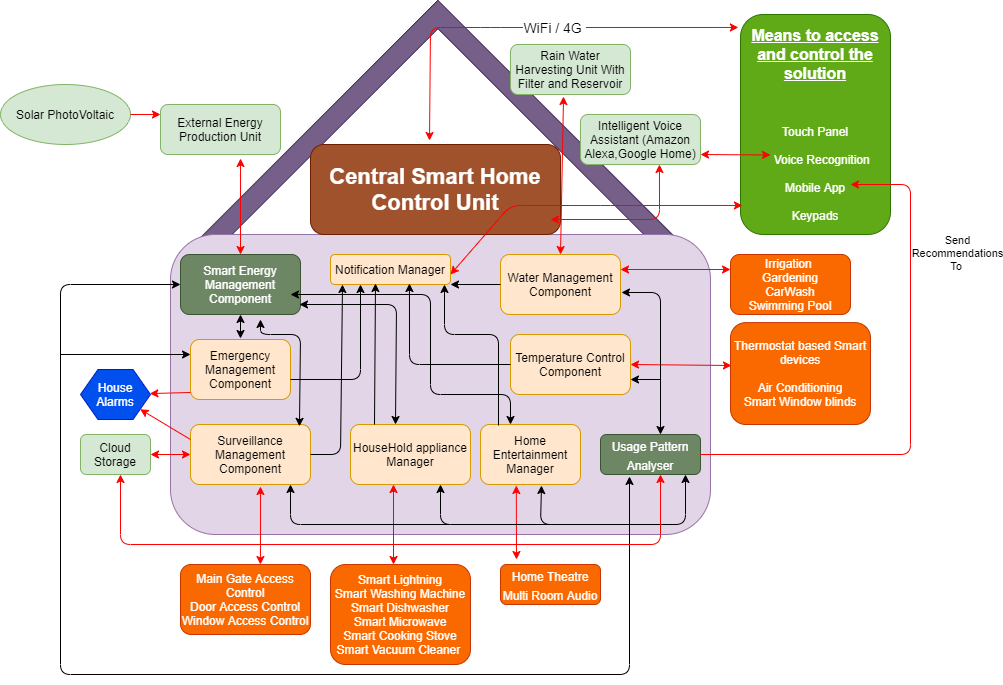

The diagram above was exported from draw.io. Its source (the exported page's mxGraphModel, read from the mxfile embedded in the PNG):
<mxGraphModel dx="868" dy="1619" grid="1" gridSize="10" guides="1" tooltips="1" connect="1" arrows="1" fold="1" page="1" pageScale="1" pageWidth="827" pageHeight="1169" math="0" shadow="0">
  <root>
    <mxCell id="0" />
    <mxCell id="1" parent="0" />
    <mxCell id="XUhyJ2iEusUtZBNPkx9E-14" value="" style="shape=corner;whiteSpace=wrap;html=1;rotation=45;fillColor=#76608a;strokeColor=#432D57;fontColor=#ffffff;" parent="1" vertex="1">
      <mxGeometry x="276.9" y="34.01" width="345.39" height="367.68" as="geometry" />
    </mxCell>
    <mxCell id="XUhyJ2iEusUtZBNPkx9E-1" value="" style="rounded=1;whiteSpace=wrap;html=1;fillColor=#e1d5e7;strokeColor=#9673a6;" parent="1" vertex="1">
      <mxGeometry x="190" y="200" width="540" height="300" as="geometry" />
    </mxCell>
    <mxCell id="XUhyJ2iEusUtZBNPkx9E-2" value="Home Entertainment Manager" style="rounded=1;whiteSpace=wrap;html=1;fillColor=#ffe6cc;strokeColor=#d79b00;" parent="1" vertex="1">
      <mxGeometry x="500" y="390" width="100" height="60" as="geometry" />
    </mxCell>
    <mxCell id="XUhyJ2iEusUtZBNPkx9E-4" value="Smart Energy Management Component" style="rounded=1;whiteSpace=wrap;html=1;fillColor=#6d8764;strokeColor=#3A5431;fontColor=#ffffff;" parent="1" vertex="1">
      <mxGeometry x="200" y="220" width="120" height="60" as="geometry" />
    </mxCell>
    <mxCell id="XUhyJ2iEusUtZBNPkx9E-5" value="HouseHold appliance Manager" style="rounded=1;whiteSpace=wrap;html=1;fillColor=#ffe6cc;strokeColor=#d79b00;" parent="1" vertex="1">
      <mxGeometry x="370" y="390" width="120" height="60" as="geometry" />
    </mxCell>
    <mxCell id="XUhyJ2iEusUtZBNPkx9E-6" value="External Energy Production Unit" style="rounded=1;whiteSpace=wrap;html=1;fillColor=#d5e8d4;strokeColor=#82b366;" parent="1" vertex="1">
      <mxGeometry x="180" y="70" width="120" height="50" as="geometry" />
    </mxCell>
    <mxCell id="XUhyJ2iEusUtZBNPkx9E-9" value="Solar PhotoVoltaic" style="ellipse;whiteSpace=wrap;html=1;fillColor=#d5e8d4;strokeColor=#82b366;" parent="1" vertex="1">
      <mxGeometry x="20" y="50" width="130" height="60" as="geometry" />
    </mxCell>
    <mxCell id="XUhyJ2iEusUtZBNPkx9E-11" value="Cloud Storage" style="rounded=1;whiteSpace=wrap;html=1;fillColor=#d5e8d4;strokeColor=#82b366;" parent="1" vertex="1">
      <mxGeometry x="100" y="400" width="70" height="40" as="geometry" />
    </mxCell>
    <mxCell id="XUhyJ2iEusUtZBNPkx9E-15" value="Rain Water Harvesting Unit With Filter and Reservoir" style="rounded=1;whiteSpace=wrap;html=1;fillColor=#d5e8d4;strokeColor=#82b366;" parent="1" vertex="1">
      <mxGeometry x="530" y="10" width="120" height="50" as="geometry" />
    </mxCell>
    <mxCell id="XUhyJ2iEusUtZBNPkx9E-18" value="" style="endArrow=classic;startArrow=classic;html=1;entryX=0.667;entryY=1.08;entryDx=0;entryDy=0;entryPerimeter=0;strokeColor=#FF0000;" parent="1" source="XUhyJ2iEusUtZBNPkx9E-4" target="XUhyJ2iEusUtZBNPkx9E-6" edge="1">
      <mxGeometry width="50" height="50" relative="1" as="geometry">
        <mxPoint x="140" y="170" as="sourcePoint" />
        <mxPoint x="190" y="120" as="targetPoint" />
      </mxGeometry>
    </mxCell>
    <mxCell id="XUhyJ2iEusUtZBNPkx9E-44" value="&lt;u&gt;&lt;b&gt;&lt;font style=&quot;font-size: 16px&quot;&gt;Means to access and control the solution&lt;/font&gt;&lt;/b&gt;&lt;/u&gt;&lt;br&gt;&lt;br&gt;&lt;br&gt;&lt;br&gt;Touch Panel&lt;br&gt;&lt;br&gt;&amp;nbsp; &amp;nbsp; Voice Recognition&lt;br&gt;&lt;br&gt;Mobile App&lt;br&gt;&lt;br&gt;Keypads" style="rounded=1;whiteSpace=wrap;html=1;fillColor=#60a917;strokeColor=#2D7600;fontColor=#ffffff;" parent="1" vertex="1">
      <mxGeometry x="760" y="-20" width="150" height="220" as="geometry" />
    </mxCell>
    <mxCell id="XUhyJ2iEusUtZBNPkx9E-45" value="" style="endArrow=classic;startArrow=classic;html=1;entryX=-0.014;entryY=0.059;entryDx=0;entryDy=0;entryPerimeter=0;exitX=0.476;exitY=-0.044;exitDx=0;exitDy=0;strokeColor=#FF0000;exitPerimeter=0;" parent="1" source="XUhyJ2iEusUtZBNPkx9E-46" target="XUhyJ2iEusUtZBNPkx9E-44" edge="1">
      <mxGeometry width="50" height="50" relative="1" as="geometry">
        <mxPoint x="414" y="86" as="sourcePoint" />
        <mxPoint x="415" y="-20" as="targetPoint" />
        <Array as="points">
          <mxPoint x="450" y="-7" />
          <mxPoint x="510" y="-7" />
        </Array>
      </mxGeometry>
    </mxCell>
    <mxCell id="fkbG_KabDUqWJDFB7wIR-15" value="&lt;font style=&quot;font-size: 14px&quot;&gt;WiFi / 4G&amp;nbsp;&lt;/font&gt;" style="edgeLabel;html=1;align=center;verticalAlign=middle;resizable=0;points=[];" parent="XUhyJ2iEusUtZBNPkx9E-45" vertex="1" connectable="0">
      <mxGeometry x="0.1275" relative="1" as="geometry">
        <mxPoint as="offset" />
      </mxGeometry>
    </mxCell>
    <mxCell id="XUhyJ2iEusUtZBNPkx9E-46" value="&lt;b&gt;&lt;font style=&quot;font-size: 22px&quot;&gt;Central Smart Home Control Unit&lt;/font&gt;&lt;/b&gt;" style="rounded=1;whiteSpace=wrap;html=1;fillColor=#a0522d;strokeColor=#6D1F00;fontColor=#ffffff;" parent="1" vertex="1">
      <mxGeometry x="330" y="110" width="250" height="90" as="geometry" />
    </mxCell>
    <mxCell id="XUhyJ2iEusUtZBNPkx9E-52" value="" style="endArrow=classic;html=1;strokeColor=#FF0000;" parent="1" edge="1">
      <mxGeometry width="50" height="50" relative="1" as="geometry">
        <mxPoint x="150" y="80" as="sourcePoint" />
        <mxPoint x="180" y="80" as="targetPoint" />
      </mxGeometry>
    </mxCell>
    <mxCell id="XUhyJ2iEusUtZBNPkx9E-53" value="Water Management Component" style="rounded=1;whiteSpace=wrap;html=1;fillColor=#ffe6cc;strokeColor=#d79b00;" parent="1" vertex="1">
      <mxGeometry x="520" y="220" width="120" height="60" as="geometry" />
    </mxCell>
    <mxCell id="XUhyJ2iEusUtZBNPkx9E-54" value="Irrigation &lt;br&gt;Gardening&lt;br&gt;CarWash&lt;br&gt;Swimming Pool" style="rounded=1;whiteSpace=wrap;html=1;fillColor=#fa6800;strokeColor=#C73500;fontColor=#ffffff;" parent="1" vertex="1">
      <mxGeometry x="750" y="220" width="120" height="60" as="geometry" />
    </mxCell>
    <mxCell id="XUhyJ2iEusUtZBNPkx9E-56" value="" style="endArrow=classic;startArrow=classic;html=1;entryX=0.442;entryY=1.04;entryDx=0;entryDy=0;entryPerimeter=0;exitX=0.5;exitY=0;exitDx=0;exitDy=0;strokeColor=#FF0000;" parent="1" source="XUhyJ2iEusUtZBNPkx9E-53" target="XUhyJ2iEusUtZBNPkx9E-15" edge="1">
      <mxGeometry width="50" height="50" relative="1" as="geometry">
        <mxPoint x="533" y="220" as="sourcePoint" />
        <mxPoint x="520.03" y="124" as="targetPoint" />
      </mxGeometry>
    </mxCell>
    <mxCell id="XUhyJ2iEusUtZBNPkx9E-57" value="" style="endArrow=classic;startArrow=classic;html=1;exitX=0;exitY=0.25;exitDx=0;exitDy=0;entryX=1;entryY=0.25;entryDx=0;entryDy=0;strokeColor=#FF0000;" parent="1" source="XUhyJ2iEusUtZBNPkx9E-54" target="XUhyJ2iEusUtZBNPkx9E-53" edge="1">
      <mxGeometry width="50" height="50" relative="1" as="geometry">
        <mxPoint x="700" y="280" as="sourcePoint" />
        <mxPoint x="600" y="232" as="targetPoint" />
      </mxGeometry>
    </mxCell>
    <mxCell id="XUhyJ2iEusUtZBNPkx9E-58" value="" style="endArrow=classic;startArrow=classic;html=1;" parent="1" edge="1">
      <mxGeometry width="50" height="50" relative="1" as="geometry">
        <mxPoint x="260" y="304" as="sourcePoint" />
        <mxPoint x="260" y="280" as="targetPoint" />
      </mxGeometry>
    </mxCell>
    <mxCell id="XUhyJ2iEusUtZBNPkx9E-59" value="" style="endArrow=classic;startArrow=classic;html=1;" parent="1" edge="1">
      <mxGeometry width="50" height="50" relative="1" as="geometry">
        <mxPoint x="530" y="390" as="sourcePoint" />
        <mxPoint x="310" y="260" as="targetPoint" />
        <Array as="points">
          <mxPoint x="530" y="360" />
          <mxPoint x="450" y="360" />
          <mxPoint x="450" y="260" />
        </Array>
      </mxGeometry>
    </mxCell>
    <mxCell id="XUhyJ2iEusUtZBNPkx9E-60" value="" style="endArrow=classic;startArrow=classic;html=1;exitX=0.375;exitY=0;exitDx=0;exitDy=0;exitPerimeter=0;" parent="1" source="XUhyJ2iEusUtZBNPkx9E-5" edge="1">
      <mxGeometry width="50" height="50" relative="1" as="geometry">
        <mxPoint x="319" y="340" as="sourcePoint" />
        <mxPoint x="319" y="270" as="targetPoint" />
        <Array as="points">
          <mxPoint x="416" y="270" />
        </Array>
      </mxGeometry>
    </mxCell>
    <mxCell id="XUhyJ2iEusUtZBNPkx9E-61" value="House Alarms" style="shape=hexagon;perimeter=hexagonPerimeter2;whiteSpace=wrap;html=1;fillColor=#0050ef;strokeColor=#001DBC;fontColor=#ffffff;" parent="1" vertex="1">
      <mxGeometry x="100" y="335" width="70" height="50" as="geometry" />
    </mxCell>
    <mxCell id="XUhyJ2iEusUtZBNPkx9E-64" value="&lt;font style=&quot;font-size: 12px&quot;&gt;Smart Lightning&lt;br&gt;Smart Washing Machine&lt;br&gt;Smart Dishwasher&lt;br&gt;Smart Microwave&lt;br&gt;Smart Cooking Stove&lt;br&gt;Smart Vacuum Cleaner&amp;nbsp;&lt;br&gt;&lt;/font&gt;" style="rounded=1;whiteSpace=wrap;html=1;fillColor=#fa6800;strokeColor=#C73500;fontColor=#ffffff;" parent="1" vertex="1">
      <mxGeometry x="350" y="530" width="140" height="100" as="geometry" />
    </mxCell>
    <mxCell id="XUhyJ2iEusUtZBNPkx9E-65" value="&lt;span style=&quot;font-size: 16px&quot;&gt;&lt;span style=&quot;font-size: 12px&quot;&gt;Home Theatre&lt;br&gt;Multi Room Audio&lt;br&gt;&lt;/span&gt;&lt;/span&gt;" style="rounded=1;whiteSpace=wrap;html=1;fillColor=#fa6800;strokeColor=#C73500;fontColor=#ffffff;" parent="1" vertex="1">
      <mxGeometry x="520" y="530" width="100" height="40" as="geometry" />
    </mxCell>
    <mxCell id="XUhyJ2iEusUtZBNPkx9E-66" value="Temperature Control Component" style="rounded=1;whiteSpace=wrap;html=1;fillColor=#ffe6cc;strokeColor=#d79b00;" parent="1" vertex="1">
      <mxGeometry x="530" y="300" width="120" height="60" as="geometry" />
    </mxCell>
    <mxCell id="XUhyJ2iEusUtZBNPkx9E-67" value="&lt;font style=&quot;font-size: 12px&quot;&gt;Thermostat based Smart devices&lt;br&gt;&lt;br&gt;Air Conditioning&lt;br&gt;Smart Window blinds&lt;br&gt;&lt;/font&gt;" style="rounded=1;whiteSpace=wrap;html=1;fillColor=#fa6800;strokeColor=#C73500;fontColor=#ffffff;" parent="1" vertex="1">
      <mxGeometry x="750" y="288.13" width="140" height="101.87" as="geometry" />
    </mxCell>
    <mxCell id="XUhyJ2iEusUtZBNPkx9E-69" value="Intelligent Voice Assistant (Amazon Alexa,Google Home)" style="rounded=1;whiteSpace=wrap;html=1;fillColor=#d5e8d4;strokeColor=#82b366;" parent="1" vertex="1">
      <mxGeometry x="600" y="80" width="120" height="50" as="geometry" />
    </mxCell>
    <mxCell id="XUhyJ2iEusUtZBNPkx9E-74" value="" style="endArrow=classic;startArrow=classic;html=1;entryX=0.358;entryY=1.017;entryDx=0;entryDy=0;entryPerimeter=0;strokeColor=#FF0000;" parent="1" target="XUhyJ2iEusUtZBNPkx9E-2" edge="1">
      <mxGeometry width="50" height="50" relative="1" as="geometry">
        <mxPoint x="536" y="525" as="sourcePoint" />
        <mxPoint x="620" y="409" as="targetPoint" />
      </mxGeometry>
    </mxCell>
    <mxCell id="XUhyJ2iEusUtZBNPkx9E-76" value="" style="endArrow=classic;startArrow=classic;html=1;entryX=1;entryY=0.5;entryDx=0;entryDy=0;strokeColor=#FF0000;exitX=0.007;exitY=0.421;exitDx=0;exitDy=0;exitPerimeter=0;" parent="1" source="XUhyJ2iEusUtZBNPkx9E-67" target="XUhyJ2iEusUtZBNPkx9E-66" edge="1">
      <mxGeometry width="50" height="50" relative="1" as="geometry">
        <mxPoint x="727" y="330" as="sourcePoint" />
        <mxPoint x="690" y="314.5" as="targetPoint" />
      </mxGeometry>
    </mxCell>
    <mxCell id="XUhyJ2iEusUtZBNPkx9E-77" value="" style="endArrow=classic;startArrow=classic;html=1;exitX=0.45;exitY=0;exitDx=0;exitDy=0;exitPerimeter=0;strokeColor=#FF0000;" parent="1" source="XUhyJ2iEusUtZBNPkx9E-64" edge="1">
      <mxGeometry width="50" height="50" relative="1" as="geometry">
        <mxPoint x="413.96000000000004" y="465.02" as="sourcePoint" />
        <mxPoint x="413" y="450" as="targetPoint" />
      </mxGeometry>
    </mxCell>
    <mxCell id="XUhyJ2iEusUtZBNPkx9E-78" value="Surveillance Management&lt;br&gt;Component" style="rounded=1;whiteSpace=wrap;html=1;fillColor=#ffe6cc;strokeColor=#d79b00;" parent="1" vertex="1">
      <mxGeometry x="210" y="390" width="120" height="60" as="geometry" />
    </mxCell>
    <mxCell id="XUhyJ2iEusUtZBNPkx9E-3" value="Emergency Management Component" style="rounded=1;whiteSpace=wrap;html=1;fillColor=#ffe6cc;strokeColor=#d79b00;" parent="1" vertex="1">
      <mxGeometry x="210" y="305" width="100" height="60" as="geometry" />
    </mxCell>
    <mxCell id="XUhyJ2iEusUtZBNPkx9E-83" value="" style="endArrow=classic;startArrow=classic;html=1;exitX=0.908;exitY=0.031;exitDx=0;exitDy=0;exitPerimeter=0;" parent="1" source="XUhyJ2iEusUtZBNPkx9E-78" edge="1">
      <mxGeometry width="50" height="50" relative="1" as="geometry">
        <mxPoint x="372" y="371.02" as="sourcePoint" />
        <mxPoint x="280" y="285" as="targetPoint" />
        <Array as="points">
          <mxPoint x="320" y="300" />
          <mxPoint x="280" y="300" />
        </Array>
      </mxGeometry>
    </mxCell>
    <mxCell id="XUhyJ2iEusUtZBNPkx9E-84" value="" style="endArrow=classic;startArrow=classic;html=1;entryX=1;entryY=0.5;entryDx=0;entryDy=0;strokeColor=#FF0000;" parent="1" target="XUhyJ2iEusUtZBNPkx9E-11" edge="1">
      <mxGeometry width="50" height="50" relative="1" as="geometry">
        <mxPoint x="210" y="420" as="sourcePoint" />
        <mxPoint x="170" y="414" as="targetPoint" />
      </mxGeometry>
    </mxCell>
    <mxCell id="XUhyJ2iEusUtZBNPkx9E-86" value="&lt;font style=&quot;font-size: 12px&quot;&gt;Main Gate Access Control&lt;br&gt;Door Access Control&lt;br&gt;Window Access Control&lt;br&gt;&lt;/font&gt;" style="rounded=1;whiteSpace=wrap;html=1;fillColor=#fa6800;strokeColor=#C73500;fontColor=#ffffff;" parent="1" vertex="1">
      <mxGeometry x="200" y="530" width="130" height="70" as="geometry" />
    </mxCell>
    <mxCell id="XUhyJ2iEusUtZBNPkx9E-87" value="" style="endArrow=classic;startArrow=classic;html=1;exitX=0.615;exitY=0;exitDx=0;exitDy=0;exitPerimeter=0;entryX=0.583;entryY=1.033;entryDx=0;entryDy=0;entryPerimeter=0;strokeColor=#FF0000;" parent="1" source="XUhyJ2iEusUtZBNPkx9E-86" target="XUhyJ2iEusUtZBNPkx9E-78" edge="1">
      <mxGeometry width="50" height="50" relative="1" as="geometry">
        <mxPoint x="280" y="470" as="sourcePoint" />
        <mxPoint x="280" y="460" as="targetPoint" />
      </mxGeometry>
    </mxCell>
    <mxCell id="fkbG_KabDUqWJDFB7wIR-1" value="Notification Manager" style="rounded=1;whiteSpace=wrap;html=1;fillColor=#ffe6cc;strokeColor=#d79b00;" parent="1" vertex="1">
      <mxGeometry x="350" y="220" width="120" height="30" as="geometry" />
    </mxCell>
    <mxCell id="fkbG_KabDUqWJDFB7wIR-6" value="" style="endArrow=classic;startArrow=classic;html=1;strokeColor=#FF0000;" parent="1" edge="1">
      <mxGeometry width="50" height="50" relative="1" as="geometry">
        <mxPoint x="720" y="120" as="sourcePoint" />
        <mxPoint x="790" y="120.5" as="targetPoint" />
      </mxGeometry>
    </mxCell>
    <mxCell id="fkbG_KabDUqWJDFB7wIR-7" value="" style="endArrow=classic;html=1;entryX=0.25;entryY=1;entryDx=0;entryDy=0;" parent="1" target="fkbG_KabDUqWJDFB7wIR-1" edge="1">
      <mxGeometry width="50" height="50" relative="1" as="geometry">
        <mxPoint x="310" y="345" as="sourcePoint" />
        <mxPoint x="380" y="300" as="targetPoint" />
        <Array as="points">
          <mxPoint x="380" y="345" />
        </Array>
      </mxGeometry>
    </mxCell>
    <mxCell id="fkbG_KabDUqWJDFB7wIR-8" value="" style="endArrow=classic;html=1;entryX=0.375;entryY=0.967;entryDx=0;entryDy=0;entryPerimeter=0;exitX=0.2;exitY=0;exitDx=0;exitDy=0;exitPerimeter=0;" parent="1" source="XUhyJ2iEusUtZBNPkx9E-5" target="fkbG_KabDUqWJDFB7wIR-1" edge="1">
      <mxGeometry width="50" height="50" relative="1" as="geometry">
        <mxPoint x="395" y="364" as="sourcePoint" />
        <mxPoint x="440" y="314.07" as="targetPoint" />
      </mxGeometry>
    </mxCell>
    <mxCell id="fkbG_KabDUqWJDFB7wIR-9" value="" style="endArrow=classic;html=1;exitX=0;exitY=0.5;exitDx=0;exitDy=0;entryX=0.658;entryY=0.967;entryDx=0;entryDy=0;entryPerimeter=0;" parent="1" source="XUhyJ2iEusUtZBNPkx9E-66" target="fkbG_KabDUqWJDFB7wIR-1" edge="1">
      <mxGeometry width="50" height="50" relative="1" as="geometry">
        <mxPoint x="440" y="310" as="sourcePoint" />
        <mxPoint x="490" y="260" as="targetPoint" />
        <Array as="points">
          <mxPoint x="429" y="330" />
        </Array>
      </mxGeometry>
    </mxCell>
    <mxCell id="fkbG_KabDUqWJDFB7wIR-11" value="" style="endArrow=classic;html=1;entryX=1;entryY=1;entryDx=0;entryDy=0;exitX=0;exitY=0.5;exitDx=0;exitDy=0;" parent="1" source="XUhyJ2iEusUtZBNPkx9E-53" target="fkbG_KabDUqWJDFB7wIR-1" edge="1">
      <mxGeometry width="50" height="50" relative="1" as="geometry">
        <mxPoint x="500" y="250" as="sourcePoint" />
        <mxPoint x="550" y="200" as="targetPoint" />
      </mxGeometry>
    </mxCell>
    <mxCell id="fkbG_KabDUqWJDFB7wIR-12" value="" style="endArrow=classic;html=1;entryX=0.1;entryY=1;entryDx=0;entryDy=0;entryPerimeter=0;" parent="1" target="fkbG_KabDUqWJDFB7wIR-1" edge="1">
      <mxGeometry width="50" height="50" relative="1" as="geometry">
        <mxPoint x="330" y="420" as="sourcePoint" />
        <mxPoint x="380" y="370" as="targetPoint" />
        <Array as="points">
          <mxPoint x="360" y="420" />
        </Array>
      </mxGeometry>
    </mxCell>
    <mxCell id="fkbG_KabDUqWJDFB7wIR-13" value="" style="endArrow=classic;html=1;" parent="1" edge="1">
      <mxGeometry width="50" height="50" relative="1" as="geometry">
        <mxPoint x="518" y="391" as="sourcePoint" />
        <mxPoint x="464" y="250" as="targetPoint" />
        <Array as="points">
          <mxPoint x="518" y="300" />
          <mxPoint x="464" y="300" />
        </Array>
      </mxGeometry>
    </mxCell>
    <mxCell id="fkbG_KabDUqWJDFB7wIR-14" value="" style="endArrow=classic;startArrow=classic;html=1;entryX=0.658;entryY=1;entryDx=0;entryDy=0;entryPerimeter=0;strokeColor=#FF0000;" parent="1" target="XUhyJ2iEusUtZBNPkx9E-69" edge="1">
      <mxGeometry width="50" height="50" relative="1" as="geometry">
        <mxPoint x="570" y="185" as="sourcePoint" />
        <mxPoint x="550" y="135" as="targetPoint" />
        <Array as="points">
          <mxPoint x="679" y="185" />
        </Array>
      </mxGeometry>
    </mxCell>
    <mxCell id="fkbG_KabDUqWJDFB7wIR-17" value="" style="endArrow=classic;startArrow=classic;html=1;entryX=0.013;entryY=0.868;entryDx=0;entryDy=0;entryPerimeter=0;strokeColor=#FF0000;" parent="1" target="XUhyJ2iEusUtZBNPkx9E-44" edge="1">
      <mxGeometry width="50" height="50" relative="1" as="geometry">
        <mxPoint x="470" y="240" as="sourcePoint" />
        <mxPoint x="520" y="180" as="targetPoint" />
        <Array as="points">
          <mxPoint x="530" y="171" />
          <mxPoint x="630" y="171" />
        </Array>
      </mxGeometry>
    </mxCell>
    <mxCell id="fkbG_KabDUqWJDFB7wIR-20" value="&lt;span style=&quot;font-size: 16px&quot;&gt;&lt;span style=&quot;font-size: 12px&quot;&gt;Usage Pattern Analyser&lt;br&gt;&lt;/span&gt;&lt;/span&gt;" style="rounded=1;whiteSpace=wrap;html=1;fillColor=#6d8764;strokeColor=#3A5431;fontColor=#ffffff;" parent="1" vertex="1">
      <mxGeometry x="620" y="400" width="100" height="40" as="geometry" />
    </mxCell>
    <mxCell id="fkbG_KabDUqWJDFB7wIR-22" value="" style="endArrow=classic;html=1;exitX=0;exitY=0.883;exitDx=0;exitDy=0;exitPerimeter=0;strokeColor=#FF0000;" parent="1" source="XUhyJ2iEusUtZBNPkx9E-3" target="XUhyJ2iEusUtZBNPkx9E-61" edge="1">
      <mxGeometry width="50" height="50" relative="1" as="geometry">
        <mxPoint x="170" y="350" as="sourcePoint" />
        <mxPoint x="220" y="300" as="targetPoint" />
      </mxGeometry>
    </mxCell>
    <mxCell id="fkbG_KabDUqWJDFB7wIR-23" value="" style="endArrow=classic;html=1;exitX=0;exitY=0.25;exitDx=0;exitDy=0;strokeColor=#FF0000;" parent="1" source="XUhyJ2iEusUtZBNPkx9E-78" target="XUhyJ2iEusUtZBNPkx9E-61" edge="1">
      <mxGeometry width="50" height="50" relative="1" as="geometry">
        <mxPoint x="220" y="345" as="sourcePoint" />
        <mxPoint x="180" y="345" as="targetPoint" />
      </mxGeometry>
    </mxCell>
    <mxCell id="fkbG_KabDUqWJDFB7wIR-33" value="" style="endArrow=classic;startArrow=classic;html=1;" parent="1" edge="1">
      <mxGeometry width="50" height="50" relative="1" as="geometry">
        <mxPoint x="649" y="442" as="sourcePoint" />
        <mxPoint x="200" y="250" as="targetPoint" />
        <Array as="points">
          <mxPoint x="649" y="640" />
          <mxPoint x="80" y="640" />
          <mxPoint x="80" y="250" />
        </Array>
      </mxGeometry>
    </mxCell>
    <mxCell id="fkbG_KabDUqWJDFB7wIR-34" value="" style="endArrow=classic;html=1;entryX=0;entryY=0.25;entryDx=0;entryDy=0;" parent="1" target="XUhyJ2iEusUtZBNPkx9E-3" edge="1">
      <mxGeometry width="50" height="50" relative="1" as="geometry">
        <mxPoint x="80" y="320" as="sourcePoint" />
        <mxPoint x="130" y="250" as="targetPoint" />
      </mxGeometry>
    </mxCell>
    <mxCell id="fkbG_KabDUqWJDFB7wIR-39" value="" style="endArrow=classic;startArrow=classic;html=1;strokeColor=#000000;exitX=0.61;exitY=1.017;exitDx=0;exitDy=0;exitPerimeter=0;" parent="1" source="XUhyJ2iEusUtZBNPkx9E-2" edge="1">
      <mxGeometry width="50" height="50" relative="1" as="geometry">
        <mxPoint x="610" y="480" as="sourcePoint" />
        <mxPoint x="705" y="440" as="targetPoint" />
        <Array as="points">
          <mxPoint x="560" y="490" />
          <mxPoint x="705" y="490" />
        </Array>
      </mxGeometry>
    </mxCell>
    <mxCell id="fkbG_KabDUqWJDFB7wIR-40" value="" style="endArrow=classic;html=1;strokeColor=#000000;entryX=0.75;entryY=1;entryDx=0;entryDy=0;" parent="1" target="XUhyJ2iEusUtZBNPkx9E-5" edge="1">
      <mxGeometry width="50" height="50" relative="1" as="geometry">
        <mxPoint x="580" y="490" as="sourcePoint" />
        <mxPoint x="464" y="440" as="targetPoint" />
        <Array as="points">
          <mxPoint x="460" y="490" />
        </Array>
      </mxGeometry>
    </mxCell>
    <mxCell id="fkbG_KabDUqWJDFB7wIR-41" value="" style="endArrow=classic;html=1;strokeColor=#000000;" parent="1" edge="1">
      <mxGeometry width="50" height="50" relative="1" as="geometry">
        <mxPoint x="470" y="490" as="sourcePoint" />
        <mxPoint x="310" y="450" as="targetPoint" />
        <Array as="points">
          <mxPoint x="310" y="490" />
        </Array>
      </mxGeometry>
    </mxCell>
    <mxCell id="fkbG_KabDUqWJDFB7wIR-43" value="" style="endArrow=classic;html=1;strokeColor=#000000;entryX=1;entryY=0.75;entryDx=0;entryDy=0;" parent="1" target="XUhyJ2iEusUtZBNPkx9E-66" edge="1">
      <mxGeometry width="50" height="50" relative="1" as="geometry">
        <mxPoint x="680" y="345" as="sourcePoint" />
        <mxPoint x="730" y="300" as="targetPoint" />
      </mxGeometry>
    </mxCell>
    <mxCell id="fkbG_KabDUqWJDFB7wIR-44" value="" style="endArrow=classic;html=1;strokeColor=#FF0000;exitX=1;exitY=0.5;exitDx=0;exitDy=0;" parent="1" source="fkbG_KabDUqWJDFB7wIR-20" edge="1">
      <mxGeometry width="50" height="50" relative="1" as="geometry">
        <mxPoint x="830" y="460" as="sourcePoint" />
        <mxPoint x="870" y="150" as="targetPoint" />
        <Array as="points">
          <mxPoint x="930" y="420" />
          <mxPoint x="930" y="150" />
        </Array>
      </mxGeometry>
    </mxCell>
    <mxCell id="fkbG_KabDUqWJDFB7wIR-47" value="Send&lt;br&gt;Recommendations&lt;br&gt;To&amp;nbsp;" style="edgeLabel;html=1;align=center;verticalAlign=middle;resizable=0;points=[];" parent="fkbG_KabDUqWJDFB7wIR-44" vertex="1" connectable="0">
      <mxGeometry x="-0.2453" y="52" relative="1" as="geometry">
        <mxPoint x="52" y="-150" as="offset" />
      </mxGeometry>
    </mxCell>
    <mxCell id="fkbG_KabDUqWJDFB7wIR-45" value="" style="endArrow=classic;startArrow=classic;html=1;strokeColor=#FF0000;" parent="1" edge="1">
      <mxGeometry width="50" height="50" relative="1" as="geometry">
        <mxPoint x="680" y="440" as="sourcePoint" />
        <mxPoint x="140" y="440" as="targetPoint" />
        <Array as="points">
          <mxPoint x="680" y="510" />
          <mxPoint x="140" y="510" />
        </Array>
      </mxGeometry>
    </mxCell>
    <mxCell id="fkbG_KabDUqWJDFB7wIR-46" value="" style="endArrow=classic;startArrow=classic;html=1;strokeColor=#000000;entryX=1.008;entryY=0.633;entryDx=0;entryDy=0;entryPerimeter=0;" parent="1" target="XUhyJ2iEusUtZBNPkx9E-53" edge="1">
      <mxGeometry width="50" height="50" relative="1" as="geometry">
        <mxPoint x="680" y="400" as="sourcePoint" />
        <mxPoint x="730" y="350" as="targetPoint" />
        <Array as="points">
          <mxPoint x="680" y="258" />
        </Array>
      </mxGeometry>
    </mxCell>
  </root>
</mxGraphModel>